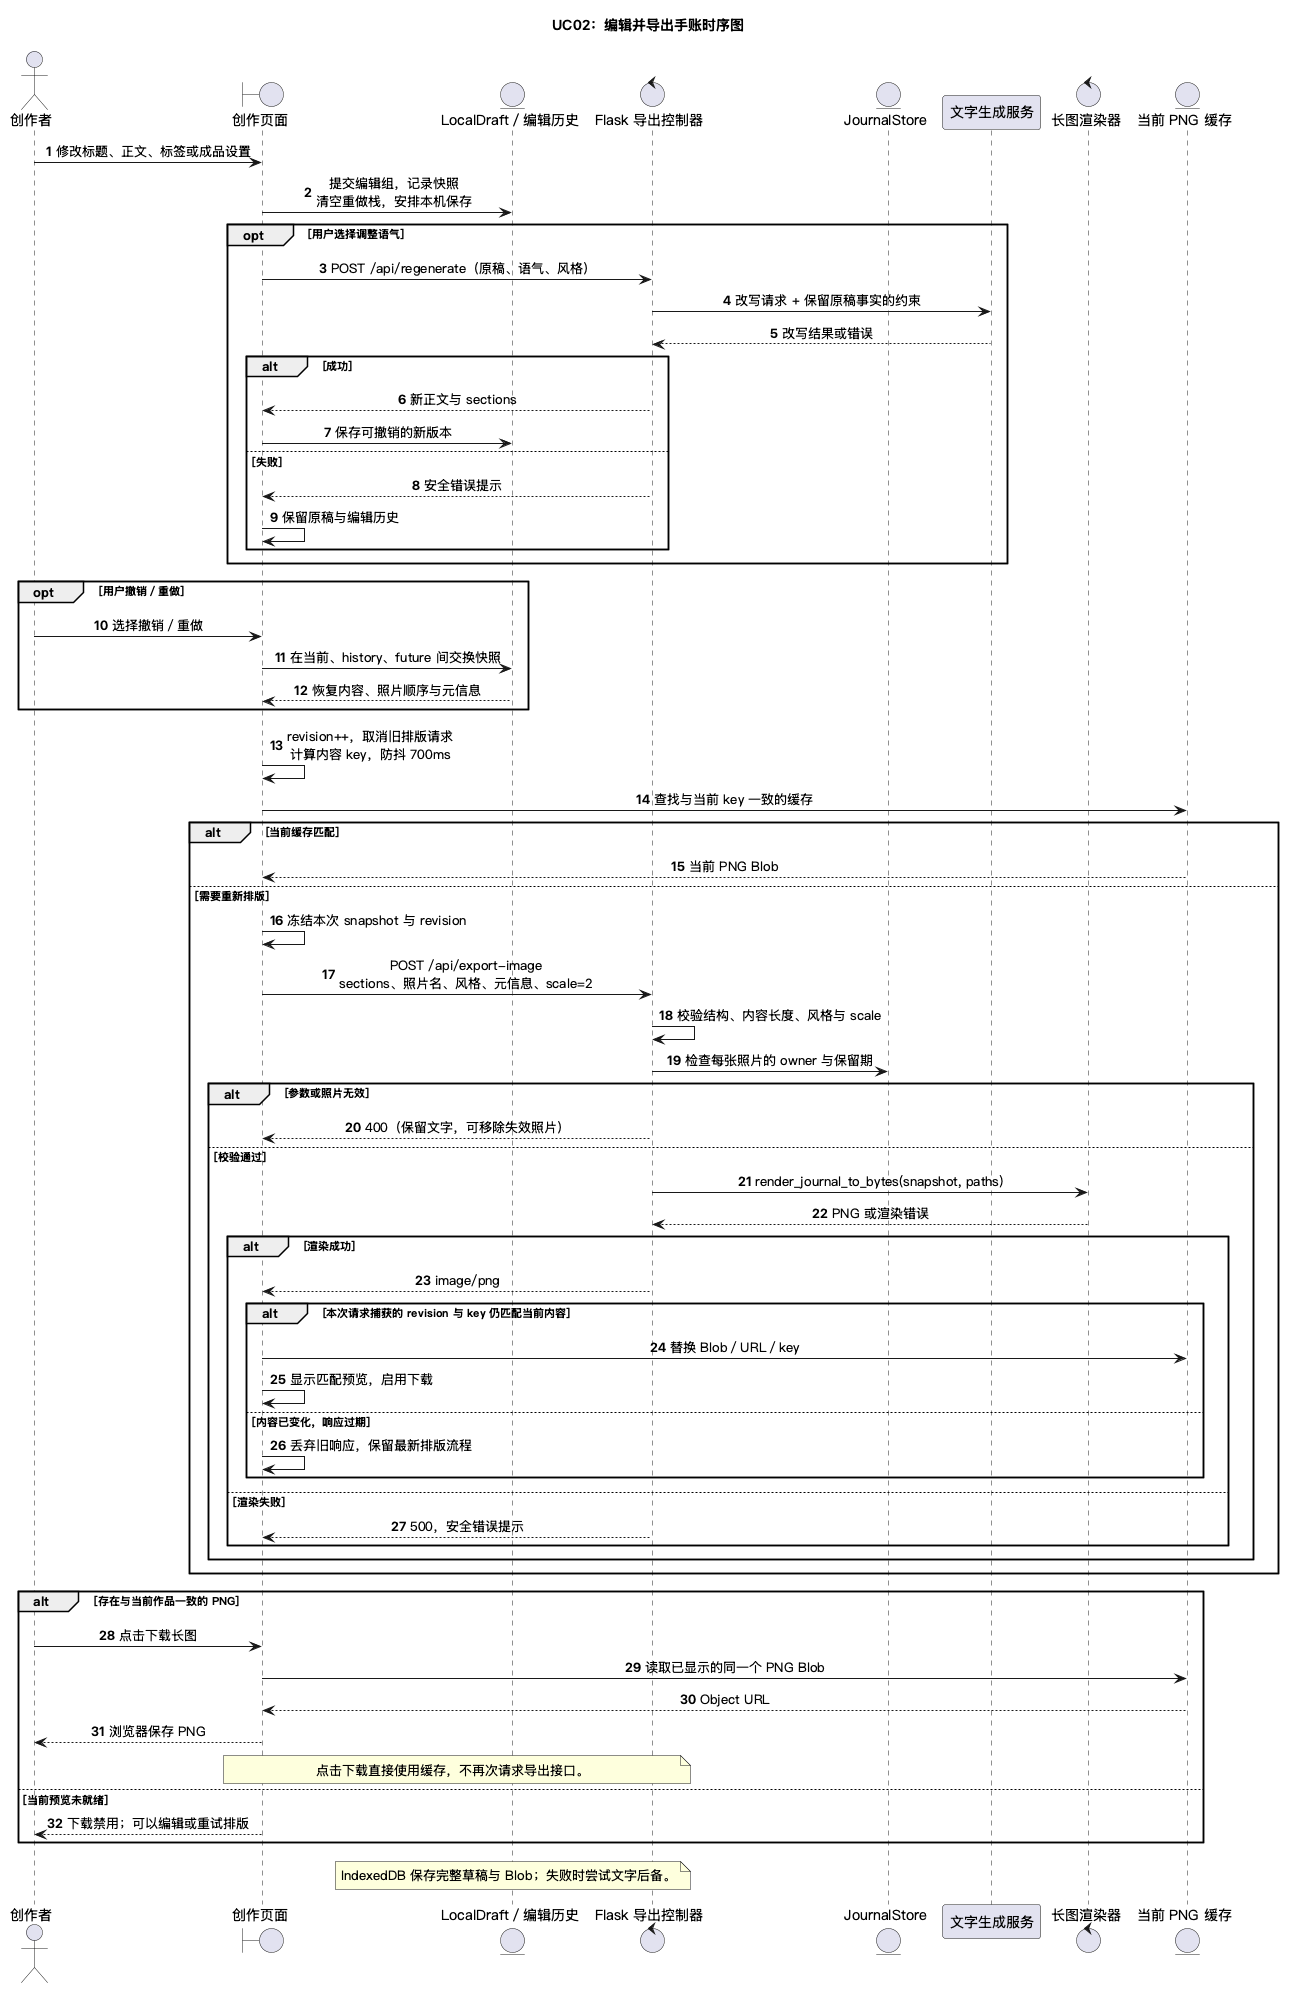

The diagram above was rendered by PlantUML. Its source (embedded in the PNG):
@startuml
skinparam defaultFontName "PingFang SC"
skinparam shadowing false
skinparam sequenceMessageAlign center
autonumber
title UC02：编辑并导出手账时序图
actor "创作者" as User
boundary "创作页面" as UI
entity "LocalDraft／编辑历史" as Draft
control "Flask 导出控制器" as API
entity "JournalStore" as Store
participant "文字生成服务" as Text
control "长图渲染器" as Renderer
entity "当前 PNG 缓存" as Cache

User -> UI : 修改标题、正文、标签或成品设置
UI -> Draft : 提交编辑组，记录快照\n清空重做栈，安排本机保存
opt 用户选择调整语气
  UI -> API : POST /api/regenerate（原稿、语气、风格）
  API -> Text : 改写请求 + 保留原稿事实的约束
  Text --> API : 改写结果或错误
  alt 成功
    API --> UI : 新正文与 sections
    UI -> Draft : 保存可撤销的新版本
  else 失败
    API --> UI : 安全错误提示
    UI -> UI : 保留原稿与编辑历史
  end
end
opt 用户撤销／重做
  User -> UI : 选择撤销／重做
  UI -> Draft : 在当前、history、future 间交换快照
  Draft --> UI : 恢复内容、照片顺序与元信息
end
UI -> UI : revision++，取消旧排版请求\n计算内容 key，防抖 700ms
UI -> Cache : 查找与当前 key 一致的缓存
alt 当前缓存匹配
  Cache --> UI : 当前 PNG Blob
else 需要重新排版
  UI -> UI : 冻结本次 snapshot 与 revision
  UI -> API : POST /api/export-image\nsections、照片名、风格、元信息、scale=2
  API -> API : 校验结构、内容长度、风格与 scale
  API -> Store : 检查每张照片的 owner 与保留期
  alt 参数或照片无效
    API --> UI : 400（保留文字，可移除失效照片）
  else 校验通过
    API -> Renderer : render_journal_to_bytes(snapshot, paths)
    Renderer --> API : PNG 或渲染错误
    alt 渲染成功
      API --> UI : image/png
      alt 本次请求捕获的 revision 与 key 仍匹配当前内容
        UI -> Cache : 替换 Blob／URL／key
        UI -> UI : 显示匹配预览，启用下载
      else 内容已变化，响应过期
        UI -> UI : 丢弃旧响应，保留最新排版流程
      end
    else 渲染失败
      API --> UI : 500，安全错误提示
    end
  end
end
alt 存在与当前作品一致的 PNG
  User -> UI : 点击下载长图
  UI -> Cache : 读取已显示的同一个 PNG Blob
  Cache --> UI : Object URL
  UI --> User : 浏览器保存 PNG
  note over UI,API : 点击下载直接使用缓存，不再次请求导出接口。
else 当前预览未就绪
  UI --> User : 下载禁用；可以编辑或重试排版
end
note over Draft : IndexedDB 保存完整草稿与 Blob；失败时尝试文字后备。
@enduml